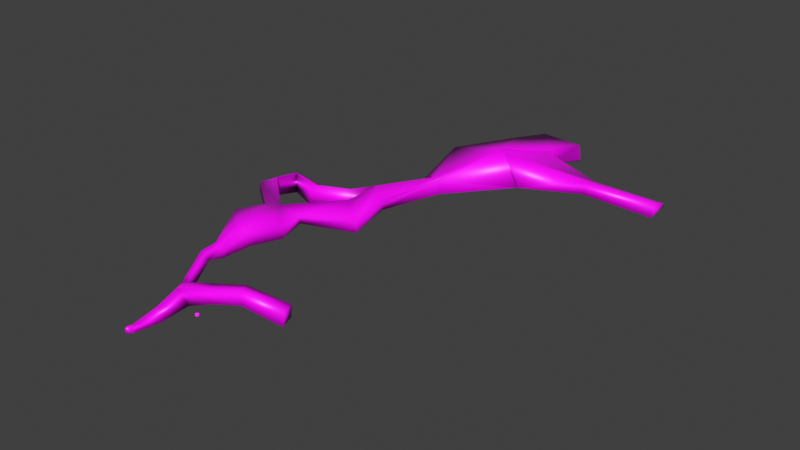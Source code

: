 # Source: cave.blend  (saved by Blender 3.4.6; exported with 4.5.12 LTS)
import bpy
from mathutils import Matrix  # noqa: F401  (used for matrix-valued properties, if any)

bpy.ops.wm.read_factory_settings(use_empty=True)
scene = bpy.context.scene
scene.name = 'Scene'

# ---- collections
col_collection = bpy.data.collections.new('Collection'); scene.collection.children.link(col_collection)

# ---- images (referenced by path relative to the original .blend; pixels are not part of the script)
import os
ASSET_DIR = os.environ.get("B2B_ASSET_DIR", "")  # directory of the original .blend (textures are referenced by path, not embedded)
HERE = os.path.dirname(os.path.abspath(__file__))  # packed textures are extracted next to this script under _unpacked/

def load_image(name, relpath, width, height, colorspace="sRGB"):
    """Load a texture the original file referenced (path relative to the .blend, or extracted next to this script)."""
    p = next((c for c in (os.path.join(HERE, relpath), os.path.join(ASSET_DIR, relpath)) if relpath and os.path.exists(c)), "")
    if p:
        img = bpy.data.images.load(p, check_existing=True)
        img.name = name
    else:  # same state as the original file: an image datablock whose file is absent (Cycles renders it pink)
        img = bpy.data.images.new(name, width, height)
        img.source = "FILE"
        img.filepath = "//" + (relpath or name)
    img.colorspace_settings.name = colorspace
    return img
img_rock020_2k_normalgl_jpg = load_image('Rock020_2K_NormalGL.jpg', 'textures/Rock020_2K_NormalGL.jpg', 1024, 1024, 'Non-Color')
img_rock020_2k_displacement_jpg = load_image('Rock020_2K_Displacement.jpg', 'textures/Rock020_2K_Displacement.jpg', 1024, 1024, 'Non-Color')
img_rock020_2k_color_jpg = load_image('Rock020_2K_Color.jpg', 'textures/Rock020_2K_Color.jpg', 1024, 1024, 'sRGB')
img_rock020_2k_roughness_jpg = load_image('Rock020_2K_Roughness.jpg', 'textures/Rock020_2K_Roughness.jpg', 1024, 1024, 'Non-Color')
img_texturescom_nature_moss_1k_ao_tif = load_image('TexturesCom_Nature_Moss_1K_ao.tif', 'textures/TexturesCom_Nature_Moss_1K_ao.tif', 1024, 1024, 'sRGB')
img_texturescom_nature_moss_1k_albedo_tif = load_image('TexturesCom_Nature_Moss_1K_albedo.tif', 'textures/TexturesCom_Nature_Moss_1K_albedo.tif', 1024, 1024, 'sRGB')
img_bake = load_image('bake', '', 1024, 1024, 'sRGB')

# ---- materials (node trees are filled in below, after node groups)
mat_rock_outcrop_beach_old = bpy.data.materials.new('rock_outcrop_beach_old')
mat_rock_outcrop_beach_old.displacement_method = 'BOTH'
mat_rock_outcrop_beach_old.alpha_threshold = 0.0
mat_rock_outcrop_beach_old.use_backface_culling = True
mat_rock_outcrop_beach_old.line_color = (0.0, 0.0, 0.0, 1.0)

# ---- material node trees
mat_rock_outcrop_beach_old.use_nodes = True; mat_rock_outcrop_beach_old.node_tree.nodes.clear()
_N = mat_rock_outcrop_beach_old.node_tree.nodes; _L = mat_rock_outcrop_beach_old.node_tree.links
n0 = _N.new('NodeFrame'); n0.name = 'Frame.001'; n0.location = (-626, 542)
n0.label = 'Textures'
n0.width = 363
n1 = _N.new('NodeFrame'); n1.name = 'Frame'; n1.location = (-1270, 330)
n1.label = 'Mapping'
n1.width = 400
n2 = _N.new('ShaderNodeTexImage'); n2.name = 'Image Texture.003'; n2.location = (86, -602)
n2.label = 'Normal'
n2.image = img_rock020_2k_normalgl_jpg
n2.projection = 'BOX'
n2.projection_blend = 0.1
n3 = _N.new('NodeReroute'); n3.name = 'Reroute'; n3.location = (36, -598)
n3.width = 16
n3.socket_idname = 'NodeSocketVector'
n4 = _N.new('ShaderNodeHueSaturation'); n4.name = 'Hue Saturation Value'; n4.location = (-178, 325)
n4.inputs[2].default_value = 4.0
n5 = _N.new('ShaderNodeTexCoord'); n5.name = 'Texture Coordinate'; n5.location = (30, -30)
n6 = _N.new('ShaderNodeMapping'); n6.name = 'Mapping'; n6.location = (230, -30)
n7 = _N.new('ShaderNodeDisplacement'); n7.name = 'Displacement'; n7.location = (-52, -412)
n7.inputs[2].default_value = 0.5
n8 = _N.new('ShaderNodeTexImage'); n8.name = 'Image Texture'; n8.location = (86, -882)
n8.label = 'Displacement'
n8.image = img_rock020_2k_displacement_jpg
n8.projection = 'BOX'
n8.projection_blend = 0.1
n9 = _N.new('ShaderNodeTexImage'); n9.name = 'Image Texture.001'; n9.location = (93, -30)
n9.label = 'Base Color'
n9.image = img_rock020_2k_color_jpg
n9.projection = 'BOX'
n9.projection_blend = 0.1
n10 = _N.new('ShaderNodeMix'); n10.name = 'Mix.002'; n10.location = (1223, 139)
n10.data_type = 'RGBA'
n10.blend_type = 'MULTIPLY'
n10.inputs[0].default_value = 1.0
n11 = _N.new('ShaderNodeMix'); n11.name = 'Mix.003'; n11.location = (1516, -59)
n11.data_type = 'RGBA'
n11.inputs[7].default_value = (0.8062, 0.8062, 0.8062, 1.0)
n12 = _N.new('ShaderNodeAmbientOcclusion'); n12.name = 'Ambient Occlusion'; n12.location = (1159, 703)
n12.inputs[1].default_value = 4.8
n13 = _N.new('ShaderNodeValToRGB'); n13.name = 'ColorRamp.002'; n13.location = (1432, 760)
n13.color_ramp.interpolation = 'EASE'
while len(n13.color_ramp.elements) > 1: n13.color_ramp.elements.remove(n13.color_ramp.elements[-1])
n13.color_ramp.elements[0].position = 0.1664; n13.color_ramp.elements[0].color = (0.01597, 0.01597, 0.01597, 1.0)
_e = n13.color_ramp.elements.new(1.0); _e.color = (1.0, 1.0, 1.0, 1.0)
n14 = _N.new('ShaderNodeMix'); n14.name = 'Mix.004'; n14.location = (1754, 404)
n14.data_type = 'RGBA'
n14.blend_type = 'MULTIPLY'
n14.inputs[0].default_value = 1.0
n15 = _N.new('ShaderNodeValToRGB'); n15.name = 'ColorRamp'; n15.location = (-95, 656)
while len(n15.color_ramp.elements) > 1: n15.color_ramp.elements.remove(n15.color_ramp.elements[-1])
n15.color_ramp.elements[0].position = 0.5169; n15.color_ramp.elements[0].color = (0.0, 0.0, 0.0, 1.0)
_e = n15.color_ramp.elements.new(0.6992); _e.color = (1.0, 1.0, 1.0, 1.0)
n16 = _N.new('ShaderNodeMath'); n16.name = 'Math'; n16.location = (225, 538)
n16.operation = 'MULTIPLY'
n16.inputs[1].default_value = 8.0
n16.inputs[2].default_value = 0.0
n17 = _N.new('ShaderNodeMix'); n17.name = 'Mix'; n17.location = (445, 359)
n17.data_type = 'RGBA'
n18 = _N.new('ShaderNodeVectorMath'); n18.name = 'Vector Math'; n18.location = (425, 660)
n18.operation = 'DOT_PRODUCT'
n18.inputs[1].default_value = (0.0, 0.0, 1.0)
n19 = _N.new('ShaderNodeValToRGB'); n19.name = 'ColorRamp.001'; n19.location = (645, 603)
n19.color_ramp.interpolation = 'EASE'
while len(n19.color_ramp.elements) > 1: n19.color_ramp.elements.remove(n19.color_ramp.elements[-1])
n19.color_ramp.elements[0].position = 0.8068; n19.color_ramp.elements[0].color = (0.0, 0.0, 0.0, 1.0)
_e = n19.color_ramp.elements.new(1.0); _e.color = (1.0, 1.0, 1.0, 1.0)
n20 = _N.new('ShaderNodeMix'); n20.name = 'Mix.001'; n20.location = (1550, 212)
n20.data_type = 'RGBA'
n21 = _N.new('ShaderNodeNewGeometry'); n21.name = 'Geometry'; n21.location = (-340, 785)
n22 = _N.new('ShaderNodeNormalMap'); n22.name = 'Normal Map'; n22.location = (-240, -60)
n23 = _N.new('ShaderNodeTexImage'); n23.name = 'Image Texture.002'; n23.location = (93, -322)
n23.label = 'Roughness'
n23.image = img_rock020_2k_roughness_jpg
n23.projection = 'BOX'
n23.projection_blend = 0.1
n24 = _N.new('ShaderNodeTexImage'); n24.name = 'Image Texture.004'; n24.location = (894, 0)
n24.image = img_texturescom_nature_moss_1k_ao_tif
n24.projection = 'BOX'
n24.projection_blend = 0.1
n25 = _N.new('ShaderNodeTexImage'); n25.name = 'Image Texture.005'; n25.location = (890, 319)
n25.image = img_texturescom_nature_moss_1k_albedo_tif
n25.projection = 'BOX'
n25.projection_blend = 0.1
n26 = _N.new('ShaderNodeTexCoord'); n26.name = 'Texture Coordinate.001'; n26.location = (565, -109)
n27 = _N.new('ShaderNodeBsdfPrincipled'); n27.name = 'Principled BSDF'; n27.location = (2314, 480)
n27.distribution = 'GGX'
n27.subsurface_method = 'BURLEY'
n27.inputs[2].default_value = 0.4
n27.inputs[3].default_value = 1.45
n27.inputs[27].default_value = (0.0, 0.0, 0.0, 1.0)
n27.inputs[28].default_value = 1.0
n28 = _N.new('ShaderNodeOutputMaterial'); n28.name = 'Material Output'; n28.location = (2670, 512)
n29 = _N.new('ShaderNodeTexImage'); n29.name = 'Image Texture.006'; n29.location = (2028, 669)
n29.image = img_bake
n2.parent = n0
n3.parent = n0
n5.parent = n1
n6.parent = n1
n8.parent = n0
n9.parent = n0
n23.parent = n0
_L.new(n8.outputs[0], n7.inputs[0])
_L.new(n9.outputs[0], n4.inputs[4])
_L.new(n2.outputs[0], n22.inputs[1])
_L.new(n3.outputs[0], n9.inputs[0])
_L.new(n3.outputs[0], n23.inputs[0])
_L.new(n3.outputs[0], n2.inputs[0])
_L.new(n3.outputs[0], n8.inputs[0])
_L.new(n6.outputs[0], n3.inputs[0])
_L.new(n21.outputs[7], n15.inputs[0])
_L.new(n17.outputs[2], n20.inputs[6])
_L.new(n4.outputs[0], n17.inputs[7])
_L.new(n15.outputs[0], n16.inputs[0])
_L.new(n16.outputs[0], n17.inputs[0])
_L.new(n27.outputs[0], n28.inputs[0])
_L.new(n5.outputs[0], n6.inputs[0])
_L.new(n9.outputs[0], n17.inputs[6])
_L.new(n21.outputs[1], n18.inputs[0])
_L.new(n18.outputs[1], n19.inputs[0])
_L.new(n19.outputs[0], n20.inputs[0])
_L.new(n25.outputs[0], n10.inputs[6])
_L.new(n24.outputs[0], n10.inputs[7])
_L.new(n10.outputs[2], n20.inputs[7])
_L.new(n23.outputs[0], n11.inputs[6])
_L.new(n19.outputs[0], n11.inputs[0])
_L.new(n12.outputs[0], n13.inputs[0])
_L.new(n13.outputs[0], n14.inputs[7])
_L.new(n20.outputs[2], n14.inputs[6])
_L.new(n14.outputs[2], n27.inputs[0])
_L.new(n26.outputs[0], n24.inputs[0])
_L.new(n26.outputs[0], n25.inputs[0])
n28.is_active_output = True

# ---- world
world_world = bpy.data.worlds.new('World'); scene.world = world_world
world_world.use_nodes = True; world_world.node_tree.nodes.clear()
_N = world_world.node_tree.nodes; _L = world_world.node_tree.links
n0 = _N.new('ShaderNodeOutputWorld'); n0.name = 'World Output'; n0.location = (300, 300)
n1 = _N.new('ShaderNodeBackground'); n1.name = 'Background'; n1.location = (10, 300)
n1.inputs[0].default_value = (0.05088, 0.05088, 0.05088, 1.0)
_L.new(n1.outputs[0], n0.inputs[0])
n0.is_active_output = True
world_world.color = (0.05088, 0.05088, 0.05088)
world_world.use_sun_shadow = False
world_world.sun_shadow_jitter_overblur = 0.0

# ---- meshes
me_cave = bpy.data.meshes.new('cave')
me_cave.from_pydata([(0.1219, -0.417, -0.9355), (1.028, -0.3379, -0.5412), (-0.003604, -1.082, -0.5412), (-1.03, -0.331, -0.5412), (-1.101, 0.8286, -0.8064), (1.107, 0.8213, -0.8064), (0.6332, -0.8777, 0.5412), (-0.6391, -0.8735, 0.5412), (-1.028, 0.3379, 0.5412), (0.003937, 1.184, 1.072), (1.03, 0.331, 0.5412), (3.179e-09, -1.197e-08, 1.21), (-1.35, 10.36, 0.6283), (3.13, 10.7, 0.5614), (1.002, 9.817, 4.419), (0.523, 5.648, 2.333), (-1.225, 5.579, -0.5592), (2.184, 5.704, -0.5846), (-6.428, 21.23, 2.709), (-3.38, 21.47, 2.664), (-4.827, 20.86, 5.288), (11.53, 17.32, 5.831), (12.03, 16.7, 2.879), (13.27, 13.72, 3.16), (-0.5293, 12.8, 4.041), (-2.129, 13.17, 1.462), (12.77, 14.34, 6.113), (0.9183, 13.4, 1.417), (-1.553, 14.72, 4.338), (-0.1056, 15.32, 1.714), (-3.153, 15.09, 1.759), (6.475, 15.05, 2.148), (5.502, 15.06, 4.936), (6.877, 12.16, 4.858), (7.85, 12.15, 2.07), (21.51, 15.31, 1.545), (20.58, 18.41, 1.635), (21.1, 19.0, 4.591), (22.02, 15.9, 4.501), (-6.779, 25.0, 1.534), (-3.698, 25.23, 1.574), (-5.41, 25.15, 5.108), (-0.5347, 37.35, 1.704), (-0.6319, 37.41, 4.884), (-9.494, 31.0, 4.803), (-3.047, 31.49, 4.887), (-6.193, 31.2, 1.15), (-6.296, 31.26, 6.711), (-2.996, 31.46, 1.737), (-5.226, 25.11, 1.221), (-6.578, 36.86, 1.101), (-3.723, 25.25, 3.358), (-9.442, 30.97, 1.711), (-6.804, 25.01, 3.318), (-12.82, 36.49, 4.797), (-6.772, 36.98, 6.758), (-12.72, 36.43, 1.678), (-2.622, 44.16, 3.784), (-2.548, 44.12, 1.653), (-7.121, 43.74, 1.197), (-11.84, 43.47, 3.718), (-7.269, 43.84, 5.202), (-11.77, 43.42, 1.633), (-21.83, 51.46, 0.3972), (-17.65, 53.16, 4.753), (-21.94, 51.53, 2.48), (2.161, 53.22, 5.759), (1.405, 53.01, 0.2624), (6.35, 50.43, -0.04414), (6.755, 50.53, 2.506), (-17.44, 53.02, -0.03435), (-6.093, 67.1, 0.4774), (-1.393, 64.92, 3.466), (-6.047, 66.99, -1.606), (-1.3, 64.69, -2.037), (5.009, 76.28, 3.261), (1.602, 77.03, 1.014), (3.203, 62.6, 1.433), (2.869, 62.52, -0.672), (1.637, 76.94, -0.5696), (5.08, 76.11, -0.8977), (8.01, 74.59, 3.071), (8.249, 74.45, 0.1403), (17.03, 85.71, 8.751), (11.01, 86.76, -1.194), (-0.8007, 89.62, -0.7989), (-0.921, 89.92, 0.7334), (22.76, 81.31, 3.225), (15.94, 99.45, 2.354), (9.026, 101.3, -0.3305), (8.957, 101.4, -0.2553), (21.78, 96.52, 3.09), (21.25, 96.41, 6.407), (15.39, 100.2, 1.486), (22.12, 96.28, 3.571), (3.26, 77.19, 1.828), (8.183, 87.84, 1.532), (-0.4542, 90.73, 3.655), (2.999, 76.72, 1.936), (8.471, 102.5, 4.689), (11.86, 108.4, -1.108), (11.79, 108.6, -1.033), (18.77, 106.6, 1.576), (11.3, 109.6, 3.912), (23.8, 105.0, 6.092), (24.95, 103.4, 2.794), (24.61, 103.7, 2.312), (36.16, 90.38, 5.346), (36.13, 84.66, 4.552), (16.13, 85.14, 9.776), (20.97, 97.83, 6.869), (36.15, 86.04, 7.766), (36.2, 90.28, 6.305), (51.87, 90.14, 6.122), (51.82, 85.91, 7.583), (51.83, 90.25, 5.163), (51.8, 84.52, 4.369), (-7.472, 61.98, 0.7278), (-11.0, 60.92, 0.9781), (-21.12, 62.13, 1.479), (-17.07, 58.01, 4.109), (-17.12, 57.78, -1.036), (-21.15, 62.02, -0.6043), (-11.08, 55.93, 3.787), (-11.28, 55.82, -1.537), (-11.11, 60.86, -1.105), (-3.214, 59.77, 3.627), (-3.167, 59.6, -1.787), (-7.449, 61.89, -1.355)], [], [(0, 2, 1), (1, 5, 0), (0, 3, 2), (0, 4, 3), (0, 5, 4), (1, 10, 5), (2, 6, 1), (3, 7, 2), (4, 8, 3), (16, 12, 14, 15), (1, 6, 10), (2, 7, 6), (3, 8, 7), (4, 9, 8), (5, 10, 9), (6, 11, 10), (7, 11, 6), (8, 11, 7), (9, 11, 8), (10, 11, 9), (30, 18, 20, 28), (15, 14, 13, 17), (17, 13, 12, 16), (5, 17, 16, 4), (9, 15, 17, 5), (4, 16, 15, 9), (18, 39, 53), (28, 20, 19, 29), (29, 19, 18, 30), (13, 27, 25, 12), (26, 21, 37, 38), (32, 21, 26, 33), (12, 25, 24, 14), (31, 22, 21, 32), (33, 26, 23, 34), (34, 23, 22, 31), (27, 29, 30, 25), (24, 28, 29, 27), (25, 30, 28, 24), (13, 34, 31, 27), (14, 33, 34, 13), (27, 31, 32, 24), (24, 32, 33, 14), (38, 37, 36, 35), (21, 22, 36, 37), (22, 23, 35, 36), (23, 26, 38, 35), (41, 53, 44, 47), (19, 20, 41, 51), (19, 40, 49), (51, 41, 47, 45), (52, 46, 50, 56), (53, 39, 52, 44), (40, 51, 45, 48), (40, 19, 51), (20, 18, 53, 41), (39, 18, 49), (18, 19, 49), (44, 52, 56, 54), (48, 45, 43, 42), (45, 47, 55, 43), (39, 49, 46, 52), (49, 40, 48, 46), (43, 55, 61, 57), (42, 43, 57, 58), (55, 54, 60, 61), (56, 50, 59, 62), (46, 48, 42, 50), (47, 44, 54, 55), (61, 59, 67, 66), (57, 61, 66, 69), (58, 57, 69, 68), (59, 61, 64, 70), (50, 42, 58, 59), (54, 56, 62, 60), (126, 117, 71, 72), (59, 58, 68, 67), (67, 68, 78, 74), (60, 62, 63, 65), (62, 59, 70, 63), (61, 60, 65, 64), (73, 74, 80, 79), (127, 126, 72, 74), (128, 127, 74, 73), (117, 128, 73, 71), (74, 78, 82, 80), (69, 66, 72, 77), (68, 69, 77, 78), (66, 67, 74, 72), (82, 81, 87), (81, 75, 109, 87), (78, 77, 81, 82), (77, 72, 75, 81), (71, 73, 79, 76), (72, 71, 98, 75), (85, 84, 93, 89), (87, 94, 91), (79, 80, 84, 85), (76, 79, 85, 86), (84, 80, 95, 96), (75, 98, 97, 109), (91, 94, 105, 106), (93, 84, 96, 88), (109, 97, 99, 110), (86, 85, 89, 90), (92, 94, 107, 112), (95, 81, 87, 96), (96, 87, 91, 88), (80, 82, 81, 95), (99, 97, 86, 90), (98, 71, 76), (89, 93, 102, 100), (97, 98, 76, 86), (94, 110, 104, 105), (102, 103, 101, 100), (103, 102, 104), (105, 104, 102, 106), (99, 90, 101, 103), (110, 99, 103, 104), (88, 91, 106, 102), (90, 89, 100, 101), (93, 88, 102), (107, 108, 116, 115), (83, 87, 109), (94, 92, 110), (92, 83, 109, 110), (94, 87, 108, 107), (83, 92, 112, 111), (87, 83, 111, 108), (116, 114, 113, 115), (112, 107, 115, 113), (108, 111, 114, 116), (111, 112, 113, 114), (65, 63, 122, 119), (63, 70, 121, 122), (70, 64, 120, 121), (64, 65, 119, 120), (119, 122, 125, 118), (122, 121, 124, 125), (121, 120, 123, 124), (120, 119, 118, 123), (118, 125, 128, 117), (125, 124, 127, 128), (124, 123, 126, 127), (123, 118, 117, 126)])
me_cave.polygons.foreach_set('use_smooth', [True] * 145)
_k = {(95, 96): 0.75, (88, 96): 0.82, (81, 95): 0.88}
me_cave.attributes.new('crease_edge', 'FLOAT', 'EDGE').data.foreach_set('value', [_k.get((min(e.vertices), max(e.vertices)), 0.0) for e in me_cave.edges])
_uv = me_cave.uv_layers.new(name='UVMap')
_uv.uv.foreach_set('vector', [0.936, -0.5761, 0.9404, -0.5877, 0.95, -0.5671, 0.95, -0.5671, 0.9408, -0.5483, 0.936, -0.5761, 0.936, -0.5761, 0.918, -0.5849, 0.9404, -0.5877, 0.936, -0.5761, 0.9065, -0.5674, 0.918, -0.5849, 0.936, -0.5761, 0.9408, -0.5483, 0.9065, -0.5674, 0.3681, -0.1736, 0.348, -0.1841, 0.3709, -0.1943, 0.366, -0.1564, 0.3489, -0.1616, 0.3681, -0.1736, 0.04522, -0.5636, 0.02755, -0.5778, 0.04602, -0.5832, 0.04602, -0.5438, 0.0241, -0.5555, 0.04522, -0.5636, 0.1228, -0.5084, 0.1001, -0.4281, 0.02676, -0.4502, 0.06674, -0.5171, 0.3681, -0.1736, 0.3489, -0.1616, 0.348, -0.1841, 0.04602, -0.5832, 0.02755, -0.5778, 0.02539, -0.5871, 0.04522, -0.5636, 0.0241, -0.5555, 0.02755, -0.5778, 0.03806, -0.5417, 0.03806, -0.5026, 0.02443, -0.5232, 0.3709, -0.1943, 0.348, -0.1841, 0.3339, -0.1941, 0.3489, -0.1616, 0.3336, -0.1734, 0.348, -0.1841, 0.03808, 0.2388, 0.04162, 0.2586, 0.02587, 0.2571, 0.05924, 0.2457, 0.04162, 0.2586, 0.03808, 0.2388, 0.05924, 0.2704, 0.04162, 0.2586, 0.05924, 0.2457, 0.03949, 0.2752, 0.04162, 0.2586, 0.05924, 0.2704, 0.08348, -0.3371, 0.07376, -0.213, 0.02385, -0.2281, 0.03357, -0.3522, 0.3056, -0.2722, 0.2634, -0.3443, 0.336, -0.3723, 0.3618, -0.283, 0.9157, -0.463, 0.8889, -0.3774, 0.8225, -0.4218, 0.8639, -0.4946, 0.9408, -0.5483, 0.9157, -0.463, 0.8639, -0.4946, 0.9065, -0.5674, 0.3339, -0.1941, 0.3056, -0.2722, 0.3618, -0.283, 0.3709, -0.1943, 0.1289, -0.5875, 0.1228, -0.5084, 0.06674, -0.5171, 0.09248, -0.5879, 0.07376, -0.213, 0.09374, -0.1495, 0.06247, -0.1478, 0.7721, 1.321, 0.7365, 1.228, 0.7864, 1.21, 0.822, 1.303, 0.8006, -0.334, 0.6982, -0.2672, 0.653, -0.2974, 0.7554, -0.3642, 0.8889, -0.3774, 0.8326, -0.3549, 0.7875, -0.3851, 0.8225, -0.4218, 0.6269, 0.8864, 0.57, 0.8916, 0.5837, 0.7283, 0.64, 0.7304, 0.5756, 1.007, 0.57, 0.8916, 0.6269, 0.8864, 0.6307, 1.001, 0.1001, -0.4281, 0.08652, -0.3759, 0.03661, -0.391, 0.02676, -0.4502, 0.48, -0.4551, 0.4677, -0.352, 0.4139, -0.3566, 0.4299, -0.4714, 0.2708, -0.4089, 0.2644, -0.4702, 0.3186, -0.4646, 0.3226, -0.4156, 0.952, -0.3144, 1.024, -0.243, 0.9788, -0.2075, 0.9057, -0.2812, 0.8326, -0.3549, 0.8006, -0.334, 0.7554, -0.3642, 0.7875, -0.3851, 0.7832, 1.35, 0.7721, 1.321, 0.822, 1.303, 0.8332, 1.332, 0.08652, -0.3759, 0.08348, -0.3371, 0.03357, -0.3522, 0.03661, -0.391, 0.8889, -0.3774, 0.952, -0.3144, 0.9057, -0.2812, 0.8326, -0.3549, 0.2634, -0.3443, 0.2708, -0.4089, 0.3226, -0.4156, 0.336, -0.3723, 0.4923, -0.5582, 0.48, -0.4551, 0.4299, -0.4714, 0.446, -0.5862, 0.5812, 1.123, 0.5756, 1.007, 0.6307, 1.001, 0.64, 1.113, 0.32, -0.5375, 0.3099, -0.5872, 0.3608, -0.5777, 0.3709, -0.5281, 0.4139, -0.3566, 0.4677, -0.352, 0.4923, -0.1984, 0.4392, -0.1862, 0.9788, -0.2075, 1.024, -0.243, 1.136, -0.1463, 1.095, -0.1061, 0.3186, -0.4646, 0.2644, -0.4702, 0.32, -0.5375, 0.3709, -0.5281, 1.637, 1.464, 1.608, 1.478, 1.516, 1.413, 1.588, 1.374, 0.7864, 1.21, 0.7365, 1.228, 0.7322, 1.156, 0.7683, 1.147, 0.6982, -0.2672, 0.6591, -0.2111, 0.6359, -0.2262, 0.7683, 1.147, 0.7322, 1.156, 0.6796, 1.055, 0.7342, 1.031, 0.5063, -0.1806, 0.5672, -0.1396, 0.4968, -0.03107, 0.3807, -0.1083, 0.06247, -0.1478, 0.09374, -0.1495, 0.1095, -0.0285, 0.04013, -0.02445, 0.7995, 1.146, 0.7683, 1.147, 0.7342, 1.031, 0.8049, 1.03, 0.7995, 1.146, 0.7864, 1.21, 0.7683, 1.147, 0.02385, -0.2281, 0.07376, -0.213, 0.06247, -0.1478, 0.0268, -0.1537, 0.6132, -0.2415, 0.653, -0.2974, 0.6359, -0.2262, 0.653, -0.2974, 0.6982, -0.2672, 0.6359, -0.2262, 0.04013, -0.02445, 0.1095, -0.0285, 0.1196, 0.1151, 0.04974, 0.1202, 0.8049, 1.03, 0.7342, 1.031, 0.735, 0.8872, 0.8066, 0.8861, 1.638, 1.336, 1.588, 1.374, 1.523, 1.263, 1.626, 1.191, 0.6132, -0.2415, 0.6359, -0.2262, 0.5672, -0.1396, 0.5063, -0.1806, 0.6359, -0.2262, 0.6591, -0.2111, 0.629, -0.09905, 0.5672, -0.1396, 1.626, 1.191, 1.523, 1.263, 1.435, 1.128, 1.513, 1.074, 0.8066, 0.8861, 0.735, 0.8872, 0.7399, 0.747, 0.7879, 0.7464, 1.523, 1.263, 1.397, 1.335, 1.34, 1.183, 1.435, 1.128, 0.3807, -0.1083, 0.4968, -0.03107, 0.41, 0.1, 0.3222, 0.04161, 0.5672, -0.1396, 0.629, -0.09905, 0.6127, 0.0458, 0.4968, -0.03107, 1.588, 1.374, 1.516, 1.413, 1.397, 1.335, 1.523, 1.263, 0.871, -0.1996, 0.9609, -0.1978, 0.9284, 0.02251, 0.8241, 0.01451, 1.513, 1.074, 1.435, 1.128, 1.413, 0.8192, 1.492, 0.8251, 0.7879, 0.7464, 0.7399, 0.747, 0.7727, 0.5014, 0.8184, 0.5037, 0.754, 0.4184, 0.6645, 0.4309, 0.6155, 0.1221, 0.7226, 0.1102, 0.4968, -0.03107, 0.6127, 0.0458, 0.4977, 0.1582, 0.41, 0.1, 0.04974, 0.1202, 0.1196, 0.1151, 0.1129, 0.254, 0.06624, 0.2576, 1.385, 0.648, 1.271, 0.6744, 1.213, 0.6647, 1.33, 0.6385, 0.41, 0.1, 0.4977, 0.1582, 0.4643, 0.4014, 0.3601, 0.3983, 0.3601, 0.3983, 0.4643, 0.4014, 0.3971, 0.586, 0.2875, 0.5835, 0.06624, 0.2576, 0.1129, 0.254, 0.1289, 0.5659, 0.08216, 0.5707, 0.3222, 0.04161, 0.41, 0.1, 0.2681, 0.3818, 0.1669, 0.3531, 1.435, 1.128, 1.34, 1.183, 1.196, 0.8645, 1.308, 0.8383, 0.1863, 0.5547, 0.2875, 0.5835, 0.2902, 0.8815, 0.2132, 0.8597, 0.752, -0.05934, 0.6293, -0.0451, 0.6311, -0.06894, 0.754, -0.0833, 0.2611, 0.5544, 0.367, 0.5867, 0.2875, 0.5835, 0.1863, 0.5547, 0.4069, -0.3147, 0.3593, -0.3148, 0.3562, -0.3399, 0.4038, -0.3398, 0.2875, 0.5835, 0.3971, 0.586, 0.3735, 0.8835, 0.2902, 0.8815, 1.492, 0.8251, 1.413, 0.8192, 1.33, 0.6385, 1.43, 0.6383, 0.8184, 0.5037, 0.7727, 0.5014, 0.7875, 0.3056, 0.8332, 0.3079, 0.8241, 0.01451, 0.9284, 0.02251, 0.9609, 0.1912, 0.8368, 0.1898, 0.8188, 0.01508, 0.7841, 0.01331, 0.8024, -0.2039, 1.417, 0.3409, 1.341, 0.3411, 1.512, 0.0459, 1.638, 0.0555, 0.8332, 0.3079, 0.7875, 0.3056, 0.7841, 0.01331, 0.8188, 0.01508, 1.43, 0.6383, 1.33, 0.6385, 1.341, 0.3411, 1.417, 0.3409, 0.4038, -0.3398, 0.3562, -0.3399, 0.4002, -0.5879, 0.4364, -0.5878, 1.33, 0.6385, 1.213, 0.6647, 1.289, 0.3528, 1.341, 0.3411, 0.02404, 1.085, 0.2895, 1.16, 0.2332, 1.475, 0.09137, 1.426, 0.592, 1.18, 0.4144, 1.471, 0.404, 1.473, 0.2132, 0.8597, 0.2902, 0.8815, 0.2895, 1.16, 0.02404, 1.085, 0.5689, -0.2733, 0.5339, -0.2661, 0.4973, -0.552, 0.5304, -0.5643, 0.1795, -0.3193, 0.1911, -0.5874, 0.2619, -0.5754, 0.2546, -0.3127, 1.341, 0.3411, 1.289, 0.3528, 1.094, 0.1034, 1.512, 0.0459, 0.404, 1.473, 0.4144, 1.471, 0.39, 1.646, 0.3796, 1.647, 0.2463, -0.000359, 0.1795, -0.3193, 0.2546, -0.3127, 0.2619, -0.01492, 1.512, 0.0459, 1.094, 0.1034, 1.158, -0.2277, 1.463, -0.2623, 0.903, 0.2021, 0.9382, 0.1968, 0.9547, 0.5003, 0.9526, 0.5005, 0.181, 0.02234, 0.1172, -0.0005677, 0.151, -0.2527, 0.1724, -0.251, 0.2475, 0.8818, 0.3731, 0.8824, 0.5704, 1.166, 0.2268, 1.149, 0.2268, 1.149, 0.5704, 1.166, 0.404, 1.473, 0.2541, 1.466, 0.02402, 0.7271, 0.02872, 0.67, 0.09506, 0.6597, 0.09506, 0.7428, 0.8385, 0.5158, 0.8385, 0.2286, 0.903, 0.2021, 0.9526, 0.5005, 1.289, 0.3528, 1.213, 0.6647, 1.253, 0.361, 0.09137, 1.426, 0.2332, 1.475, 0.2297, 1.64, 0.06698, 1.601, 0.5965, -0.5868, 0.5965, -0.2583, 0.5689, -0.2733, 0.5304, -0.5643, 0.4808, 0.7674, 0.5611, 0.7964, 0.5372, 0.9698, 0.4569, 0.9408, 0.4527, 0.6019, 0.5487, 0.7193, 0.4361, 0.7431, 0.4339, 0.7435, 0.5487, 0.7193, 0.4527, 0.6019, 0.5228, 0.4881, 0.4424, 0.494, 0.5228, 0.4881, 0.4527, 0.6019, 0.4339, 0.5016, 0.1344, 0.8645, 0.02384, 0.8928, 0.02384, 0.7678, 0.1344, 0.7395, 1.463, -0.2623, 1.158, -0.2277, 1.138, -0.4025, 1.442, -0.4371, 0.2541, 1.466, 0.404, 1.473, 0.3796, 1.647, 0.2297, 1.64, 0.08822, 1.429, 0.09137, 1.426, 0.06698, 1.601, 0.06383, 1.603, 0.2332, 1.475, 0.2541, 1.466, 0.2297, 1.64, 0.7622, 1.51, 0.8233, 1.395, 1.136, 1.567, 1.075, 1.681, 0.6103, 0.5069, 0.4569, 0.4373, 0.6368, 0.4899, 0.4808, 0.7674, 0.5482, 0.7662, 0.5611, 0.7964, 0.5482, 0.7662, 0.6103, 0.5069, 0.6368, 0.4899, 0.5611, 0.7964, 0.4144, 1.471, 0.592, 1.18, 0.8233, 1.395, 0.7622, 1.51, 0.8601, 0.605, 1.122, 0.6399, 1.054, 0.9868, 0.9564, 1.011, 0.7979, 0.7123, 0.8601, 0.605, 0.9564, 1.011, 0.931, 0.9966, 0.1668, 0.6988, 0.1004, 0.655, 0.1456, 0.5673, 0.1668, 0.5691, 0.1724, -0.251, 0.151, -0.2527, 0.1596, -0.5876, 0.181, -0.5859, 0.1376, 0.03044, 0.2175, 0.02763, 0.2175, 0.1785, 0.1376, 0.1813, 0.9564, 1.011, 1.054, 0.9868, 1.122, 1.325, 1.025, 1.35, 0.4364, -0.1721, 0.3888, -0.1722, 0.3725, -0.256, 0.4201, -0.2559, 0.1669, 0.3531, 0.2681, 0.3818, 0.2778, 0.4826, 0.1766, 0.4539, 0.7226, 0.1102, 0.6155, 0.1221, 0.6233, 0.02657, 0.7383, 0.01344, 1.308, 0.8383, 1.196, 0.8645, 1.205, 0.7646, 1.319, 0.7384, 0.4201, -0.2559, 0.3725, -0.256, 0.3644, -0.2979, 0.4119, -0.2979, 0.1766, 0.4539, 0.2778, 0.4826, 0.2827, 0.5331, 0.1814, 0.5043, 0.7383, 0.01344, 0.6233, 0.02657, 0.6272, -0.02119, 0.7461, -0.03493, 1.319, 0.7384, 1.205, 0.7646, 1.209, 0.7147, 1.324, 0.6885, 0.4119, -0.2979, 0.3644, -0.2979, 0.3593, -0.3148, 0.4069, -0.3147, 0.1814, 0.5043, 0.2827, 0.5331, 0.367, 0.5867, 0.2611, 0.5544, 0.7461, -0.03493, 0.6272, -0.02119, 0.6293, -0.0451, 0.752, -0.05934, 1.324, 0.6885, 1.209, 0.7147, 1.271, 0.6744, 1.385, 0.648])
me_cave.materials.append(mat_rock_outcrop_beach_old)
me_cave.use_remesh_preserve_volume = False
me_cave.use_remesh_preserve_attributes = False
me_cave.use_mirror_vertex_groups = False
me_cave.update()
me_cave_002 = bpy.data.meshes.new('cave.002')
me_cave_002.from_pydata([(0.1256, -0.4296, -0.9703), (1.065, -0.3476, -0.5617), (-0.004443, -1.119, -0.5617), (-1.069, -0.3405, -0.5617), (-0.6158, 0.7643, -0.56), (0.697, 0.7599, -0.56), (0.6556, -0.9071, 0.56), (-0.6631, -0.9027, 0.56), (-1.066, 0.3527, 0.56), (0.04133, 0.9754, 0.5567), (1.067, 0.3456, 0.56), (-0.0007078, 0.002562, 1.253)], [], [(0, 1, 2), (1, 0, 5), (0, 2, 3), (0, 3, 4), (0, 4, 5), (1, 5, 10), (2, 1, 6), (3, 2, 7), (4, 3, 8), (1, 10, 6), (2, 6, 7), (3, 7, 8), (4, 8, 9), (5, 9, 10), (6, 10, 11), (7, 6, 11), (8, 7, 11), (9, 8, 11), (10, 9, 11), (5, 4, 9)])
me_cave_002.polygons.foreach_set('use_smooth', [True] * 20)
_uv = me_cave_002.uv_layers.new(name='UVMap')
_uv.uv.foreach_set('vector', [0.7759, 0.4082, 0.7833, 0.1632, 0.925, 0.4609, 0.8273, 0.4588, 0.8627, 0.6959, 0.5972, 0.5531, 0.8627, 0.6959, 0.9884, 0.7243, 0.8273, 0.9919, 0.8627, 0.6959, 0.8273, 0.9919, 0.5972, 0.8811, 0.8627, 0.6959, 0.5972, 0.8811, 0.5972, 0.5531, 0.8702, 0.2812, 0.7465, 0.04812, 0.9942, 0.007127, 0.3096, 0.7761, 0.5485, 0.5828, 0.5713, 0.9229, 0.2553, 0.4537, 0.03336, 0.5605, 0.0009766, 0.2808, 0.5201, 0.2573, 0.5392, 0.01518, 0.7678, 0.1028, 0.8532, 0.465, 0.9965, 0.5486, 0.8919, 0.691, 0.4803, 0.01305, 0.5111, 0.279, 0.2692, 0.1146, 0.2553, 0.4537, 0.0009766, 0.2808, 0.2553, 0.108, 0.5201, 0.2573, 0.7678, 0.1028, 0.7678, 0.4314, 0.4367, 0.6677, 0.227, 0.7952, 0.28, 0.488, 0.5111, 0.279, 0.4803, 0.5449, 0.2692, 0.4433, 0.2692, 0.1146, 0.5111, 0.279, 0.2692, 0.4433, 0.2553, 0.108, 0.0009766, 0.2808, 0.03336, 0.001149, 0.227, 0.7952, 0.01272, 0.9083, 0.009637, 0.6171, 0.28, 0.488, 0.227, 0.7952, 0.009637, 0.6171, 0.5382, 0.5527, 0.5201, 0.2573, 0.7678, 0.4314])
me_cave_002.materials.append(mat_rock_outcrop_beach_old)
me_cave_002.use_remesh_preserve_volume = False
me_cave_002.use_remesh_preserve_attributes = False
me_cave_002.use_mirror_vertex_groups = False
me_cave_002.update()

# ---- objects
ob_cave = bpy.data.objects.new('cave', me_cave)
ob_cave_rock_1 = bpy.data.objects.new('cave_rock_1', me_cave_002)

# ---- transforms, parenting, visibility, modifiers, constraints
ob_cave.location = (0.0, 0.0, 0.0)
ob_cave.lock_rotations_4d = False
ob_cave.empty_display_type = 'ARROWS'
ob_cave.lineart.crease_threshold = 0.0
_vg = ob_cave.vertex_groups.new(name='floor')
for _i, _w in zip([0, 4, 5, 12, 13, 16, 17, 18, 19, 22, 23, 25, 27, 29, 30, 31, 34, 35, 36, 39, 40, 42, 43, 44, 45, 46, 48, 49, 50, 51, 52, 53, 54, 56, 57, 58, 59, 60, 62, 63, 65, 67, 68, 69, 70, 71, 73, 74, 76, 77, 78, 79, 80, 81, 82, 83, 84, 85, 86, 87, 88, 89, 90, 91, 92, 93, 94, 95, 96, 97, 98, 99, 100, 101, 102, 103, 105, 106, 107, 108, 111, 112, 113, 114, 115, 116, 117, 118, 119, 121, 122, 124, 125, 127, 128], [1.0, 1.0, 1.0, 1.0, 1.0, 1.0, 1.0, 1.0, 1.0, 1.0, 1.0, 1.0, 1.0, 1.0, 1.0, 1.0, 1.0, 1.0, 1.0, 1.0, 1.0, 1.0, 0.5, 0.5, 0.5, 1.0, 1.0, 1.0, 1.0, 0.5, 1.0, 0.5, 0.5, 1.0, 0.5, 1.0, 1.0, 0.5, 1.0, 1.0, 0.5, 1.0, 1.0, 0.5, 1.0, 0.5, 1.0, 1.0, 0.5, 0.5, 1.0, 1.0, 1.0, 0.5, 1.0, 0.05929, 1.0, 1.0, 0.5, 0.4387, 0.8801, 1.0, 0.5, 0.6777, 0.1253, 1.0, 0.3708, 1.0, 1.0, 0.3481, 0.2949, 0.3331, 1.0, 0.5, 1.0, 0.3331, 0.5, 0.6777, 0.3708, 0.4387, 0.05929, 0.1253, 0.1253, 0.05929, 0.3708, 0.4387, 0.5, 0.5, 0.5, 1.0, 1.0, 1.0, 1.0, 1.0, 1.0]): _vg.add([_i], _w, 'REPLACE')
_m = ob_cave.modifiers.new('Multires', 'MULTIRES')
_m.levels = 3
_m.sculpt_levels = 3
_m.render_levels = 3
_m = ob_cave.modifiers.new('Displace', 'DISPLACE')
_m.vertex_group = 'floor'
_m.strength = 1.36
_m.invert_vertex_group = True
_m = ob_cave.modifiers.new('Displace.001', 'DISPLACE')
_m.strength = 0.15
ob_cave_rock_1.location = (8.635, 8.133, 2.333)
ob_cave_rock_1.scale = (0.2031, 0.2031, 0.2031)
ob_cave_rock_1.lock_rotations_4d = False
ob_cave_rock_1.empty_display_type = 'ARROWS'
ob_cave_rock_1.lineart.crease_threshold = 0.0
_vg = ob_cave_rock_1.vertex_groups.new(name='floor')
_vg.add([0, 4, 5], 1.0, 'REPLACE')
_m = ob_cave_rock_1.modifiers.new('Multires', 'MULTIRES')
_m.levels = 3
_m.sculpt_levels = 3
_m.render_levels = 3
_m = ob_cave_rock_1.modifiers.new('Displace', 'DISPLACE')
_m.vertex_group = 'floor'
_m.strength = 1.36
_m.invert_vertex_group = True
_m = ob_cave_rock_1.modifiers.new('Displace.001', 'DISPLACE')
_m.strength = 0.15

# ---- collection membership
col_collection.objects.link(ob_cave)
col_collection.objects.link(ob_cave_rock_1)

# ---- scene / render settings (as saved in the file)
scene.frame_start = 1; scene.frame_end = 250; scene.frame_set(5)
scene.render.engine = 'CYCLES'
scene.render.image_settings.file_format = 'TARGA'
scene.cycles.samples = 64
scene.cycles.sampling_pattern = 'TABULATED_SOBOL'
scene.cycles.use_adaptive_sampling = False
scene.cycles.use_light_tree = False
scene.cycles.bake_type = 'DIFFUSE'
scene.view_settings.view_transform = 'Standard'
bpy.context.view_layer.update()

# ---- added for rendering (the .blend has no active camera and no usable light): camera, sun
cam_auto = bpy.data.cameras.new('AutoCamera')
cam_auto.lens = 50.0
cam_auto.sensor_width = 36.0
cam_auto.clip_end = 2128.64
ob_auto_camera = bpy.data.objects.new('AutoCamera', cam_auto)
scene.collection.objects.link(ob_auto_camera)
ob_auto_camera.location = (136.279, -92.0566, 100.454)
ob_auto_camera.rotation_euler = (1.09748, -7.21219e-08, 0.694738)
scene.camera = ob_auto_camera
light_auto_sun = bpy.data.lights.new('AutoSun', 'SUN')
light_auto_sun.energy = 3.0
light_auto_sun.angle = 0.0523599
ob_auto_sun = bpy.data.objects.new('AutoSun', light_auto_sun)
scene.collection.objects.link(ob_auto_sun)
ob_auto_sun.rotation_euler = (0.872665, 0.174533, 0.523599)
bpy.context.view_layer.update()
